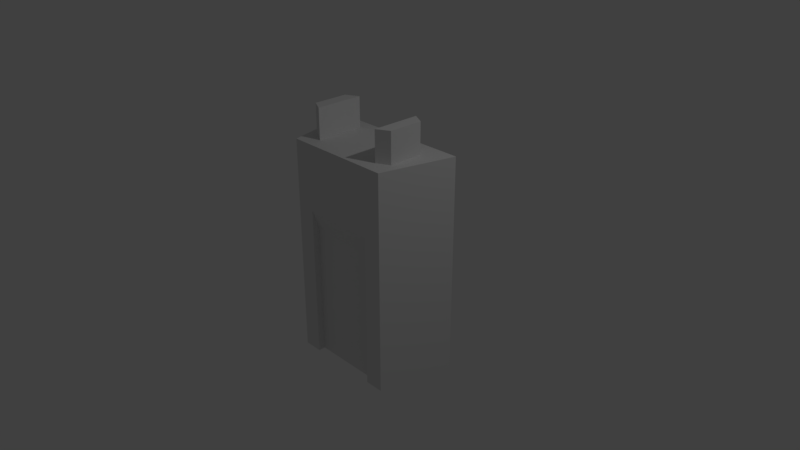 # Source: MechPickups.blend  (saved by Blender 2.78.0; exported with 4.5.12 LTS)
import bpy
from mathutils import Matrix  # noqa: F401  (used for matrix-valued properties, if any)

bpy.ops.wm.read_factory_settings(use_empty=True)
scene = bpy.context.scene
scene.name = 'Scene'

# ---- collections
col_collection_1 = bpy.data.collections.new('Collection 1'); scene.collection.children.link(col_collection_1)
col_collection_2 = bpy.data.collections.new('Collection 2'); scene.collection.children.link(col_collection_2)
col_collection_2.hide_render = True
col_collection_2.hide_viewport = True

# ---- materials (node trees are filled in below, after node groups)
mat_material = bpy.data.materials.new('Material')
mat_material.alpha_threshold = 0.0
mat_material.use_transparent_shadow = False
mat_material.roughness = 0.5
mat_material.line_color = (0.0, 0.0, 0.0, 1.0)

# ---- material node trees

# ---- world
world_world = bpy.data.worlds.new('World'); scene.world = world_world
world_world.color = (0.05088, 0.05088, 0.05088)
world_world.use_sun_shadow = False
world_world.sun_shadow_jitter_overblur = 0.0
world_world.cycles.sampling_method = 'MANUAL'

# ---- cameras
cam_camera = bpy.data.cameras.new('Camera')
cam_camera.clip_end = 100.0
cam_camera.lens = 35.0
cam_camera.sensor_width = 32.0
cam_camera.sensor_height = 18.0
cam_camera.ortho_scale = 7.314
cam_camera.dof.focus_distance = 0.0
cam_camera.dof.aperture_fstop = 128.0

# ---- lights
light_lamp = bpy.data.lights.new('Lamp', 'POINT')
light_lamp.transmission_factor = 0.0
light_lamp.cutoff_distance = 30.0
light_lamp.energy = 100.0
light_lamp.shadow_buffer_clip_start = 1.001
light_lamp.shadow_soft_size = 0.1
light_lamp.shadow_maximum_resolution = 0.006
light_lamp.use_absolute_resolution = True

# ---- meshes
me_cube = bpy.data.meshes.new('Cube')
me_cube.from_pydata([(0.4934, 0.5, -1.5), (0.4934, -0.5, -1.5), (-0.75, -0.5, -1.5), (-1.0, 0.5, -1.5), (0.499, 0.4051, 0.3384), (0.499, -0.4051, 0.3384), (-0.499, -0.4051, 0.3384), (-0.499, 0.4051, 0.3384), (0.6774, 0.233, 1.446), (0.6774, -0.233, 1.446), (-0.6774, -0.233, 1.446), (-0.6774, 0.233, 1.446), (0.5055, 0.3255, 1.446), (-0.5055, 0.3255, 1.446), (0.5055, -0.3255, 1.446), (-0.5055, -0.3255, 1.446), (0.6774, 0.233, 1.916), (0.6774, -0.233, 1.916), (-0.5055, 0.3255, 1.916), (-0.6774, 0.233, 1.916), (-0.5055, -0.3255, 1.916), (-0.6774, -0.233, 1.916), (0.5055, 0.3255, 1.916), (0.5055, -0.3255, 1.916), (1.0, 0.5, -1.5), (0.75, -0.5, -1.5), (-0.4934, -0.5, -1.5), (-0.4934, 0.5, -1.5), (1.0, 0.5, 1.5), (-1.0, 0.5, 1.5), (0.75, -0.5, 1.5), (-0.75, -0.5, 1.5), (0.4919, 0.4051, -1.5), (0.4919, -0.4051, -1.5), (-0.4919, -0.4051, -1.5), (-0.4919, 0.4051, -1.5), (0.499, 0.5, 0.5987), (-0.499, 0.5, 0.5987), (0.499, -0.5, 0.5987), (-0.499, -0.5, 0.5987)], [], [(28, 29, 31, 30), (24, 28, 30, 25), (33, 5, 6, 34), (2, 31, 29, 3), (4, 32, 35, 7), (18, 19, 21, 20), (16, 22, 23, 17), (13, 11, 19, 18), (12, 14, 23, 22), (14, 9, 17, 23), (8, 12, 22, 16), (10, 15, 20, 21), (9, 8, 16, 17), (15, 13, 18, 20), (11, 10, 21, 19), (25, 1, 33), (36, 37, 29, 28), (39, 38, 30, 31), (37, 27, 3, 29), (0, 36, 28, 24), (26, 39, 31, 2), (38, 1, 25, 30), (3, 27, 35), (35, 32, 33, 34), (4, 7, 37, 36), (6, 5, 38, 39), (7, 35, 27, 37), (32, 4, 36, 0), (34, 6, 39, 26), (5, 33, 1, 38), (24, 25, 33, 32), (0, 24, 32), (2, 3, 35, 34), (26, 2, 34)])
me_cube.materials.append(mat_material)
me_cube.use_remesh_preserve_volume = False
me_cube.use_remesh_preserve_attributes = False
me_cube.use_mirror_vertex_groups = False
me_cube.update()
me_cube_001 = bpy.data.meshes.new('Cube.001')
me_cube_001.from_pydata([(-0.8167, -0.5711, 0.3671), (-0.5711, -0.8167, 0.3671), (-0.5711, 0.8167, 0.3671), (-0.8167, 0.5711, 0.3671), (0.5711, -0.8167, 0.3671), (0.8167, -0.5711, 0.3671), (0.8167, 0.5711, 0.3671), (0.5711, 0.8167, 0.3671), (-0.5291, -0.7282, 0.0), (-0.7282, -0.5291, 0.0), (-0.7282, 0.5291, 0.0), (-0.5291, 0.7282, 0.0), (0.5291, 0.7282, 0.0), (0.7282, 0.5291, 0.0), (0.7282, -0.5291, 0.0), (0.5291, -0.7282, 0.0), (-0.9566, -0.6452, 0.2436), (-0.6452, -0.9566, 0.2436), (-0.6452, 0.9566, 0.2436), (-0.9566, 0.6452, 0.2436), (0.6452, -0.9566, 0.2436), (0.9566, -0.6452, 0.2436), (0.9566, 0.6452, 0.2436), (0.6452, 0.9566, 0.2436), (-0.8274, -1.139, 0.0), (-1.139, -0.8274, 0.0), (-1.139, 0.8274, 0.0), (-0.8274, 1.139, 0.0), (0.8274, 1.139, 0.0), (1.139, 0.8274, 0.0), (1.139, -0.8274, 0.0), (0.8274, -1.139, 0.0), (-0.4494, -1.855, 0.0), (-0.3505, -1.558, 0.2436), (-1.558, -0.3505, 0.2436), (-1.855, -0.4494, -7.451e-09), (-0.3505, 1.558, 0.2436), (-0.4494, 1.855, -7.451e-09), (-1.855, 0.4494, 0.0), (-1.558, 0.3505, 0.2436), (1.558, 0.3505, 0.2436), (1.855, 0.4494, -7.451e-09), (0.4494, 1.855, 0.0), (0.3505, 1.558, 0.2436), (0.3505, -1.558, 0.2436), (0.4494, -1.855, -7.451e-09), (1.855, -0.4494, 0.0), (1.558, -0.3505, 0.2436), (-0.6182, -0.1722, 0.1908), (-0.1722, -0.6182, 0.1908), (-0.1722, 0.6182, 0.1908), (-0.6182, 0.1722, 0.1908), (0.1722, -0.6182, 0.1908), (0.6182, -0.1722, 0.1908), (0.6182, 0.1722, 0.1908), (0.1722, 0.6182, 0.1908), (-0.1722, -0.6182, 0.04503), (-0.6182, -0.1722, 0.04503), (-0.6182, 0.1722, 0.04503), (-0.1722, 0.6182, 0.04503), (0.1722, 0.6182, 0.04503), (0.6182, 0.1722, 0.04503), (0.6182, -0.1722, 0.04503), (0.1722, -0.6182, 0.04503), (-0.1729, -1.112, 0.04477), (-0.1729, -1.112, 0.1905), (-1.112, -0.1716, 0.1905), (-1.112, -0.1716, 0.04477), (-0.1729, 1.112, 0.1905), (-0.1729, 1.112, 0.04477), (-1.112, 0.1716, 0.04477), (-1.112, 0.1716, 0.1905), (1.112, 0.1716, 0.1905), (1.112, 0.1716, 0.04477), (0.1729, 1.112, 0.04477), (0.1729, 1.112, 0.1905), (0.1729, -1.112, 0.1905), (0.1729, -1.112, 0.04477), (1.112, -0.1716, 0.04477), (1.112, -0.1716, 0.1905), (-0.6033, -0.8944, 0.2936), (-0.8944, -0.6033, 0.2936), (-0.8944, 0.6033, 0.2936), (-0.6033, 0.8944, 0.2936), (0.6033, 0.8944, 0.2936), (0.8944, 0.6033, 0.2936), (0.8944, -0.6033, 0.2936), (0.6033, -0.8944, 0.2936)], [], [(6, 7, 2, 3, 0, 1, 4, 5), (13, 85, 86, 14), (14, 15, 8, 9, 10, 11, 12, 13), (9, 81, 82, 10), (11, 83, 84, 12), (8, 80, 81, 9), (83, 11, 10, 82), (85, 13, 12, 84), (87, 15, 14, 86), (15, 87, 80, 8), (29, 30, 21, 22), (25, 26, 19, 16), (27, 28, 23, 18), (31, 24, 17, 20), (41, 40, 47, 46), (35, 34, 39, 38), (37, 36, 43, 42), (45, 44, 33, 32), (23, 28, 42, 43), (18, 23, 43, 36), (31, 20, 44, 45), (28, 27, 37, 42), (21, 30, 46, 47), (17, 24, 32, 33), (30, 29, 41, 46), (24, 31, 45, 32), (25, 16, 34, 35), (20, 17, 33, 44), (27, 18, 36, 37), (26, 25, 35, 38), (19, 26, 38, 39), (16, 19, 39, 34), (29, 22, 40, 41), (22, 21, 47, 40), (61, 62, 53, 54), (57, 58, 51, 48), (59, 60, 55, 50), (63, 56, 49, 52), (73, 72, 79, 78), (67, 66, 71, 70), (69, 68, 75, 74), (77, 76, 65, 64), (52, 49, 65, 76), (59, 50, 68, 69), (58, 57, 67, 70), (51, 58, 70, 71), (48, 51, 71, 66), (61, 54, 72, 73), (54, 53, 79, 72), (55, 60, 74, 75), (50, 55, 75, 68), (63, 52, 76, 77), (60, 59, 69, 74), (53, 62, 78, 79), (49, 56, 64, 65), (62, 61, 73, 78), (56, 63, 77, 64), (57, 48, 66, 67), (1, 0, 81, 80), (3, 2, 83, 82), (7, 6, 85, 84), (5, 4, 87, 86), (4, 1, 80, 87), (0, 3, 82, 81), (6, 5, 86, 85), (2, 7, 84, 83)])
me_cube_001.use_remesh_preserve_volume = False
me_cube_001.use_remesh_preserve_attributes = False
me_cube_001.use_mirror_vertex_groups = False
me_cube_001.update()

# ---- objects
ob_cube = bpy.data.objects.new('Cube', me_cube)
ob_lamp = bpy.data.objects.new('Lamp', light_lamp)
ob_camera = bpy.data.objects.new('Camera', cam_camera)
ob_cube_001 = bpy.data.objects.new('Cube.001', me_cube_001)

# ---- transforms, parenting, visibility, modifiers, constraints
ob_cube.location = (0.0, 0.0, 0.0)
ob_cube.lock_rotations_4d = False
ob_cube.empty_display_type = 'ARROWS'
ob_cube.lineart.crease_threshold = 0.0
ob_lamp.location = (4.076, 1.005, 5.904)
ob_lamp.rotation_euler = (0.6503, 0.05522, 1.866)
ob_lamp.lock_rotations_4d = False
ob_lamp.empty_display_type = 'ARROWS'
ob_lamp.color = (0.0, 0.0, 0.0, 0.0)
ob_lamp.lineart.crease_threshold = 0.0
ob_camera.location = (7.481, -6.508, 5.344)
ob_camera.rotation_euler = (1.109, 0.0, 0.8149)
ob_camera.lock_rotations_4d = False
ob_camera.empty_display_type = 'ARROWS'
ob_camera.color = (0.0, 0.0, 0.0, 0.0)
ob_camera.display_type = 'WIRE'
ob_camera.lineart.crease_threshold = 0.0
ob_cube_001.location = (0.0, 0.0, 0.0)
ob_cube_001.lineart.crease_threshold = 0.0

# ---- collection membership
col_collection_1.objects.link(ob_cube)
col_collection_1.objects.link(ob_lamp)
col_collection_1.objects.link(ob_camera)
col_collection_2.objects.link(ob_cube_001)

# ---- scene / render settings (as saved in the file)
scene.camera = ob_camera
scene.frame_start = 1; scene.frame_end = 250; scene.frame_set(1)
scene.render.engine = 'BLENDER_EEVEE_NEXT'
scene.render.resolution_percentage = 50
scene.render.dither_intensity = 0.0
scene.cycles.use_denoising = False
scene.cycles.samples = 128
scene.cycles.sampling_pattern = 'TABULATED_SOBOL'
scene.cycles.light_sampling_threshold = 0.0
scene.cycles.use_adaptive_sampling = False
scene.cycles.use_light_tree = False
scene.cycles.blur_glossy = 0.0
scene.cycles.sample_clamp_indirect = 0.0
scene.view_settings.view_transform = 'Standard'
bpy.context.view_layer.update()

